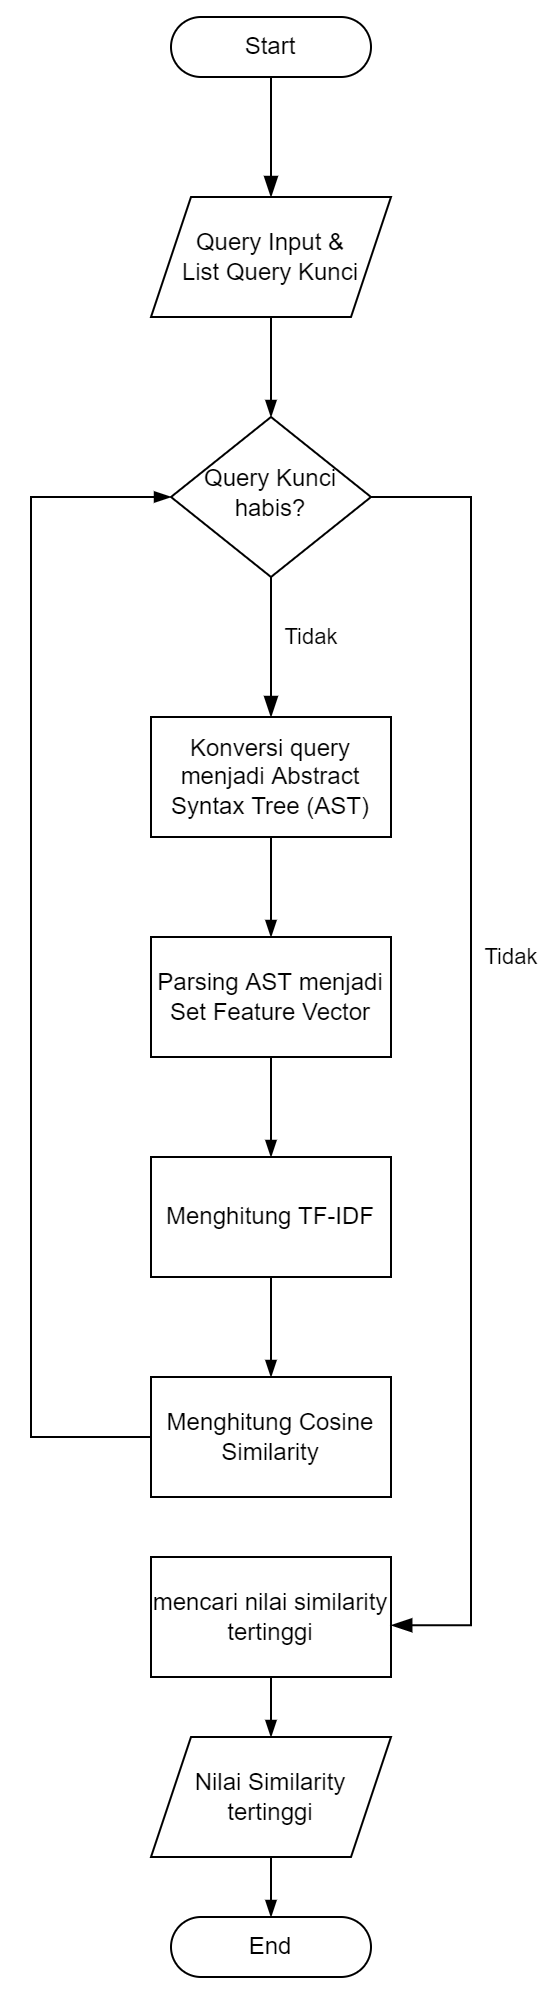

The diagram above was exported from draw.io. Its source (the exported page's mxGraphModel, read from the mxfile embedded in the PNG):
<mxGraphModel dx="868" dy="492" grid="1" gridSize="10" guides="1" tooltips="1" connect="1" arrows="1" fold="1" page="1" pageScale="1" pageWidth="850" pageHeight="1100" math="0" shadow="0">
  <root>
    <mxCell id="AFaUL0ekFxk7wrKTyyHK-0" />
    <mxCell id="AFaUL0ekFxk7wrKTyyHK-1" parent="AFaUL0ekFxk7wrKTyyHK-0" />
    <mxCell id="AFaUL0ekFxk7wrKTyyHK-2" value="" style="rounded=0;html=1;jettySize=auto;orthogonalLoop=1;fontSize=11;endArrow=blockThin;endFill=1;endSize=8;strokeWidth=1;shadow=0;labelBackgroundColor=none;edgeStyle=orthogonalEdgeStyle;entryX=0.5;entryY=0;entryDx=0;entryDy=0;" parent="AFaUL0ekFxk7wrKTyyHK-1" source="AFaUL0ekFxk7wrKTyyHK-3" target="AFaUL0ekFxk7wrKTyyHK-12" edge="1">
      <mxGeometry relative="1" as="geometry" />
    </mxCell>
    <mxCell id="AFaUL0ekFxk7wrKTyyHK-3" value="Start" style="rounded=1;whiteSpace=wrap;html=1;fontSize=12;glass=0;strokeWidth=1;shadow=0;arcSize=50;" parent="AFaUL0ekFxk7wrKTyyHK-1" vertex="1">
      <mxGeometry x="170" y="80" width="100" height="30" as="geometry" />
    </mxCell>
    <mxCell id="AFaUL0ekFxk7wrKTyyHK-4" value="&lt;font style=&quot;font-size: 12px&quot;&gt;Query Kunci habis?&lt;/font&gt;" style="rhombus;whiteSpace=wrap;html=1;shadow=0;fontFamily=Helvetica;fontSize=12;align=center;strokeWidth=1;spacing=6;spacingTop=-4;" parent="AFaUL0ekFxk7wrKTyyHK-1" vertex="1">
      <mxGeometry x="170" y="280" width="100" height="80" as="geometry" />
    </mxCell>
    <mxCell id="AFaUL0ekFxk7wrKTyyHK-11" style="edgeStyle=orthogonalEdgeStyle;rounded=0;orthogonalLoop=1;jettySize=auto;html=1;entryX=0.5;entryY=0;entryDx=0;entryDy=0;endArrow=blockThin;endFill=1;" parent="AFaUL0ekFxk7wrKTyyHK-1" source="AFaUL0ekFxk7wrKTyyHK-12" target="AFaUL0ekFxk7wrKTyyHK-4" edge="1">
      <mxGeometry relative="1" as="geometry" />
    </mxCell>
    <mxCell id="AFaUL0ekFxk7wrKTyyHK-12" value="Query Input &amp;amp;&lt;br&gt;List Query Kunci" style="shape=parallelogram;perimeter=parallelogramPerimeter;whiteSpace=wrap;html=1;fixedSize=1;" parent="AFaUL0ekFxk7wrKTyyHK-1" vertex="1">
      <mxGeometry x="160" y="170" width="120" height="60" as="geometry" />
    </mxCell>
    <mxCell id="AFaUL0ekFxk7wrKTyyHK-17" style="edgeStyle=orthogonalEdgeStyle;rounded=0;orthogonalLoop=1;jettySize=auto;html=1;entryX=0.5;entryY=0;entryDx=0;entryDy=0;endArrow=blockThin;endFill=1;" parent="AFaUL0ekFxk7wrKTyyHK-1" source="AFaUL0ekFxk7wrKTyyHK-13" target="AFaUL0ekFxk7wrKTyyHK-16" edge="1">
      <mxGeometry relative="1" as="geometry" />
    </mxCell>
    <mxCell id="AFaUL0ekFxk7wrKTyyHK-13" value="Konversi query menjadi Abstract Syntax Tree (AST)" style="rounded=0;whiteSpace=wrap;html=1;strokeWidth=1;fillColor=none;" parent="AFaUL0ekFxk7wrKTyyHK-1" vertex="1">
      <mxGeometry x="160" y="430" width="120" height="60" as="geometry" />
    </mxCell>
    <mxCell id="AFaUL0ekFxk7wrKTyyHK-15" value="Tidak" style="rounded=0;html=1;jettySize=auto;orthogonalLoop=1;fontSize=11;endArrow=blockThin;endFill=1;endSize=8;strokeWidth=1;shadow=0;labelBackgroundColor=none;edgeStyle=orthogonalEdgeStyle;exitX=0.5;exitY=1;exitDx=0;exitDy=0;entryX=0.5;entryY=0;entryDx=0;entryDy=0;" parent="AFaUL0ekFxk7wrKTyyHK-1" source="AFaUL0ekFxk7wrKTyyHK-4" target="AFaUL0ekFxk7wrKTyyHK-13" edge="1">
      <mxGeometry x="-0.1429" y="20" relative="1" as="geometry">
        <mxPoint as="offset" />
        <mxPoint x="200" y="370" as="sourcePoint" />
        <mxPoint x="200" y="430" as="targetPoint" />
      </mxGeometry>
    </mxCell>
    <mxCell id="AFaUL0ekFxk7wrKTyyHK-19" style="edgeStyle=orthogonalEdgeStyle;rounded=0;orthogonalLoop=1;jettySize=auto;html=1;endArrow=blockThin;endFill=1;" parent="AFaUL0ekFxk7wrKTyyHK-1" source="AFaUL0ekFxk7wrKTyyHK-16" target="AFaUL0ekFxk7wrKTyyHK-18" edge="1">
      <mxGeometry relative="1" as="geometry" />
    </mxCell>
    <mxCell id="AFaUL0ekFxk7wrKTyyHK-16" value="Parsing AST menjadi Set Feature Vector" style="rounded=0;whiteSpace=wrap;html=1;strokeWidth=1;fillColor=none;" parent="AFaUL0ekFxk7wrKTyyHK-1" vertex="1">
      <mxGeometry x="160" y="540" width="120" height="60" as="geometry" />
    </mxCell>
    <mxCell id="AFaUL0ekFxk7wrKTyyHK-21" style="edgeStyle=orthogonalEdgeStyle;rounded=0;orthogonalLoop=1;jettySize=auto;html=1;endArrow=blockThin;endFill=1;" parent="AFaUL0ekFxk7wrKTyyHK-1" source="AFaUL0ekFxk7wrKTyyHK-18" target="AFaUL0ekFxk7wrKTyyHK-20" edge="1">
      <mxGeometry relative="1" as="geometry" />
    </mxCell>
    <mxCell id="AFaUL0ekFxk7wrKTyyHK-18" value="Menghitung TF-IDF" style="rounded=0;whiteSpace=wrap;html=1;strokeWidth=1;fillColor=none;" parent="AFaUL0ekFxk7wrKTyyHK-1" vertex="1">
      <mxGeometry x="160" y="650" width="120" height="60" as="geometry" />
    </mxCell>
    <mxCell id="AFaUL0ekFxk7wrKTyyHK-22" style="edgeStyle=orthogonalEdgeStyle;rounded=0;orthogonalLoop=1;jettySize=auto;html=1;entryX=0;entryY=0.5;entryDx=0;entryDy=0;endArrow=blockThin;endFill=1;" parent="AFaUL0ekFxk7wrKTyyHK-1" source="AFaUL0ekFxk7wrKTyyHK-20" target="AFaUL0ekFxk7wrKTyyHK-4" edge="1">
      <mxGeometry relative="1" as="geometry">
        <Array as="points">
          <mxPoint x="100" y="790" />
          <mxPoint x="100" y="320" />
        </Array>
      </mxGeometry>
    </mxCell>
    <mxCell id="AFaUL0ekFxk7wrKTyyHK-20" value="Menghitung Cosine Similarity" style="rounded=0;whiteSpace=wrap;html=1;strokeWidth=1;fillColor=none;" parent="AFaUL0ekFxk7wrKTyyHK-1" vertex="1">
      <mxGeometry x="160" y="760" width="120" height="60" as="geometry" />
    </mxCell>
    <mxCell id="AFaUL0ekFxk7wrKTyyHK-23" value="Tidak" style="rounded=0;html=1;jettySize=auto;orthogonalLoop=1;fontSize=11;endArrow=blockThin;endFill=1;endSize=8;strokeWidth=1;shadow=0;labelBackgroundColor=none;edgeStyle=orthogonalEdgeStyle;exitX=1;exitY=0.5;exitDx=0;exitDy=0;entryX=1.001;entryY=0.569;entryDx=0;entryDy=0;entryPerimeter=0;" parent="AFaUL0ekFxk7wrKTyyHK-1" source="AFaUL0ekFxk7wrKTyyHK-4" target="AFaUL0ekFxk7wrKTyyHK-24" edge="1">
      <mxGeometry x="-0.1429" y="20" relative="1" as="geometry">
        <mxPoint as="offset" />
        <mxPoint x="320" y="380" as="sourcePoint" />
        <mxPoint x="320" y="870" as="targetPoint" />
        <Array as="points">
          <mxPoint x="320" y="320" />
          <mxPoint x="320" y="884" />
        </Array>
      </mxGeometry>
    </mxCell>
    <mxCell id="AFaUL0ekFxk7wrKTyyHK-26" style="edgeStyle=orthogonalEdgeStyle;rounded=0;orthogonalLoop=1;jettySize=auto;html=1;endArrow=blockThin;endFill=1;" parent="AFaUL0ekFxk7wrKTyyHK-1" source="AFaUL0ekFxk7wrKTyyHK-24" target="AFaUL0ekFxk7wrKTyyHK-25" edge="1">
      <mxGeometry relative="1" as="geometry" />
    </mxCell>
    <mxCell id="AFaUL0ekFxk7wrKTyyHK-24" value="mencari nilai similarity tertinggi" style="rounded=0;whiteSpace=wrap;html=1;strokeWidth=1;fillColor=none;" parent="AFaUL0ekFxk7wrKTyyHK-1" vertex="1">
      <mxGeometry x="160" y="850" width="120" height="60" as="geometry" />
    </mxCell>
    <mxCell id="AFaUL0ekFxk7wrKTyyHK-28" style="edgeStyle=orthogonalEdgeStyle;rounded=0;orthogonalLoop=1;jettySize=auto;html=1;entryX=0.5;entryY=0;entryDx=0;entryDy=0;endArrow=blockThin;endFill=1;" parent="AFaUL0ekFxk7wrKTyyHK-1" source="AFaUL0ekFxk7wrKTyyHK-25" target="AFaUL0ekFxk7wrKTyyHK-27" edge="1">
      <mxGeometry relative="1" as="geometry" />
    </mxCell>
    <mxCell id="AFaUL0ekFxk7wrKTyyHK-25" value="Nilai Similarity tertinggi" style="shape=parallelogram;perimeter=parallelogramPerimeter;whiteSpace=wrap;html=1;fixedSize=1;strokeWidth=1;fillColor=none;" parent="AFaUL0ekFxk7wrKTyyHK-1" vertex="1">
      <mxGeometry x="160" y="940" width="120" height="60" as="geometry" />
    </mxCell>
    <mxCell id="AFaUL0ekFxk7wrKTyyHK-27" value="End" style="rounded=1;whiteSpace=wrap;html=1;fontSize=12;glass=0;strokeWidth=1;shadow=0;arcSize=50;" parent="AFaUL0ekFxk7wrKTyyHK-1" vertex="1">
      <mxGeometry x="170" y="1030" width="100" height="30" as="geometry" />
    </mxCell>
  </root>
</mxGraphModel>